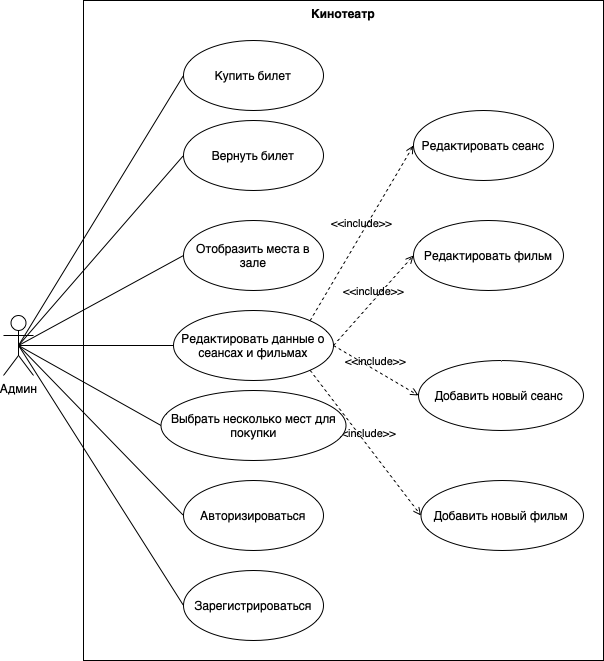

The diagram above was exported from draw.io. Its source (the exported page's mxGraphModel, read from the mxfile embedded in the PNG):
<mxGraphModel dx="1201" dy="994" grid="1" gridSize="10" guides="1" tooltips="1" connect="1" arrows="1" fold="1" page="1" pageScale="1" pageWidth="827" pageHeight="1169" math="0" shadow="0">
  <root>
    <mxCell id="0" />
    <mxCell id="1" parent="0" />
    <mxCell id="M5t-hlYQsomzUKbKhJH0-4" value="Купить билет" style="ellipse;whiteSpace=wrap;html=1;" vertex="1" parent="1">
      <mxGeometry x="320" y="190" width="140" height="70" as="geometry" />
    </mxCell>
    <mxCell id="M5t-hlYQsomzUKbKhJH0-1" value="Админ" style="shape=umlActor;html=1;verticalLabelPosition=bottom;verticalAlign=top;align=center;" vertex="1" parent="1">
      <mxGeometry x="140" y="465" width="30" height="60" as="geometry" />
    </mxCell>
    <mxCell id="M5t-hlYQsomzUKbKhJH0-5" value="Вернуть билет" style="ellipse;whiteSpace=wrap;html=1;" vertex="1" parent="1">
      <mxGeometry x="320" y="270" width="140" height="70" as="geometry" />
    </mxCell>
    <mxCell id="M5t-hlYQsomzUKbKhJH0-6" value="Отобразить места в зале" style="ellipse;whiteSpace=wrap;html=1;" vertex="1" parent="1">
      <mxGeometry x="320" y="370" width="140" height="70" as="geometry" />
    </mxCell>
    <mxCell id="M5t-hlYQsomzUKbKhJH0-7" value="Редактировать данные о сеансах и фильмах" style="ellipse;whiteSpace=wrap;html=1;" vertex="1" parent="1">
      <mxGeometry x="310" y="460" width="160" height="70" as="geometry" />
    </mxCell>
    <mxCell id="M5t-hlYQsomzUKbKhJH0-8" value="Редактировать сеанс" style="ellipse;whiteSpace=wrap;html=1;" vertex="1" parent="1">
      <mxGeometry x="550" y="260" width="140" height="70" as="geometry" />
    </mxCell>
    <mxCell id="M5t-hlYQsomzUKbKhJH0-9" value="Редактировать фильм" style="ellipse;whiteSpace=wrap;html=1;" vertex="1" parent="1">
      <mxGeometry x="550" y="370" width="150" height="70" as="geometry" />
    </mxCell>
    <mxCell id="M5t-hlYQsomzUKbKhJH0-10" value="Добавить новый сеанс&amp;nbsp;" style="ellipse;whiteSpace=wrap;html=1;" vertex="1" parent="1">
      <mxGeometry x="555" y="510" width="165" height="70" as="geometry" />
    </mxCell>
    <mxCell id="M5t-hlYQsomzUKbKhJH0-11" value="Добавить новый фильм&amp;nbsp;" style="ellipse;whiteSpace=wrap;html=1;" vertex="1" parent="1">
      <mxGeometry x="557.5" y="630" width="162.5" height="70" as="geometry" />
    </mxCell>
    <mxCell id="M5t-hlYQsomzUKbKhJH0-12" value="&amp;lt;&amp;lt;include&amp;gt;&amp;gt;" style="edgeStyle=none;html=1;endArrow=open;verticalAlign=bottom;dashed=1;labelBackgroundColor=none;rounded=0;exitX=1;exitY=0;exitDx=0;exitDy=0;entryX=0;entryY=0.5;entryDx=0;entryDy=0;" edge="1" parent="1" source="M5t-hlYQsomzUKbKhJH0-7" target="M5t-hlYQsomzUKbKhJH0-8">
      <mxGeometry width="160" relative="1" as="geometry">
        <mxPoint x="340" y="640" as="sourcePoint" />
        <mxPoint x="500" y="640" as="targetPoint" />
      </mxGeometry>
    </mxCell>
    <mxCell id="M5t-hlYQsomzUKbKhJH0-13" value="&amp;lt;&amp;lt;include&amp;gt;&amp;gt;" style="html=1;verticalAlign=bottom;labelBackgroundColor=none;endArrow=open;endFill=0;dashed=1;rounded=0;exitX=1;exitY=0.5;exitDx=0;exitDy=0;entryX=0;entryY=0.5;entryDx=0;entryDy=0;" edge="1" parent="1" source="M5t-hlYQsomzUKbKhJH0-7" target="M5t-hlYQsomzUKbKhJH0-9">
      <mxGeometry width="160" relative="1" as="geometry">
        <mxPoint x="340" y="640" as="sourcePoint" />
        <mxPoint x="500" y="640" as="targetPoint" />
      </mxGeometry>
    </mxCell>
    <mxCell id="M5t-hlYQsomzUKbKhJH0-14" value="&amp;lt;&amp;lt;include&amp;gt;&amp;gt;" style="edgeStyle=none;html=1;endArrow=open;verticalAlign=bottom;dashed=1;labelBackgroundColor=none;rounded=0;exitX=1;exitY=0.5;exitDx=0;exitDy=0;entryX=0;entryY=0.5;entryDx=0;entryDy=0;" edge="1" parent="1" source="M5t-hlYQsomzUKbKhJH0-7" target="M5t-hlYQsomzUKbKhJH0-10">
      <mxGeometry width="160" relative="1" as="geometry">
        <mxPoint x="340" y="640" as="sourcePoint" />
        <mxPoint x="500" y="640" as="targetPoint" />
      </mxGeometry>
    </mxCell>
    <mxCell id="M5t-hlYQsomzUKbKhJH0-15" value="&amp;lt;&amp;lt;include&amp;gt;&amp;gt;" style="edgeStyle=none;html=1;endArrow=open;verticalAlign=bottom;dashed=1;labelBackgroundColor=none;rounded=0;exitX=1;exitY=1;exitDx=0;exitDy=0;entryX=0;entryY=0.5;entryDx=0;entryDy=0;" edge="1" parent="1" source="M5t-hlYQsomzUKbKhJH0-7" target="M5t-hlYQsomzUKbKhJH0-11">
      <mxGeometry width="160" relative="1" as="geometry">
        <mxPoint x="340" y="640" as="sourcePoint" />
        <mxPoint x="500" y="640" as="targetPoint" />
      </mxGeometry>
    </mxCell>
    <mxCell id="M5t-hlYQsomzUKbKhJH0-16" value="" style="edgeStyle=none;html=1;endArrow=none;verticalAlign=bottom;rounded=0;exitX=0.5;exitY=0.5;exitDx=0;exitDy=0;exitPerimeter=0;entryX=0;entryY=0.5;entryDx=0;entryDy=0;" edge="1" parent="1" source="M5t-hlYQsomzUKbKhJH0-1" target="M5t-hlYQsomzUKbKhJH0-4">
      <mxGeometry width="160" relative="1" as="geometry">
        <mxPoint x="340" y="450" as="sourcePoint" />
        <mxPoint x="500" y="450" as="targetPoint" />
      </mxGeometry>
    </mxCell>
    <mxCell id="M5t-hlYQsomzUKbKhJH0-17" value="" style="edgeStyle=none;html=1;endArrow=none;verticalAlign=bottom;rounded=0;exitX=0.5;exitY=0.5;exitDx=0;exitDy=0;exitPerimeter=0;entryX=0;entryY=0.5;entryDx=0;entryDy=0;" edge="1" parent="1" source="M5t-hlYQsomzUKbKhJH0-1" target="M5t-hlYQsomzUKbKhJH0-5">
      <mxGeometry width="160" relative="1" as="geometry">
        <mxPoint x="340" y="450" as="sourcePoint" />
        <mxPoint x="500" y="450" as="targetPoint" />
      </mxGeometry>
    </mxCell>
    <mxCell id="M5t-hlYQsomzUKbKhJH0-18" value="" style="edgeStyle=none;html=1;endArrow=none;verticalAlign=bottom;rounded=0;exitX=0.5;exitY=0.5;exitDx=0;exitDy=0;exitPerimeter=0;entryX=0;entryY=0.5;entryDx=0;entryDy=0;" edge="1" parent="1" source="M5t-hlYQsomzUKbKhJH0-1" target="M5t-hlYQsomzUKbKhJH0-6">
      <mxGeometry width="160" relative="1" as="geometry">
        <mxPoint x="190" y="440" as="sourcePoint" />
        <mxPoint x="350" y="440" as="targetPoint" />
      </mxGeometry>
    </mxCell>
    <mxCell id="M5t-hlYQsomzUKbKhJH0-19" value="" style="edgeStyle=none;html=1;endArrow=none;verticalAlign=bottom;rounded=0;exitX=0.5;exitY=0.5;exitDx=0;exitDy=0;exitPerimeter=0;entryX=0;entryY=0.5;entryDx=0;entryDy=0;" edge="1" parent="1" source="M5t-hlYQsomzUKbKhJH0-1" target="M5t-hlYQsomzUKbKhJH0-7">
      <mxGeometry width="160" relative="1" as="geometry">
        <mxPoint x="190" y="440" as="sourcePoint" />
        <mxPoint x="350" y="440" as="targetPoint" />
      </mxGeometry>
    </mxCell>
    <mxCell id="M5t-hlYQsomzUKbKhJH0-20" value="Выбрать несколько мест для покупки" style="ellipse;whiteSpace=wrap;html=1;" vertex="1" parent="1">
      <mxGeometry x="297.5" y="540" width="185" height="70" as="geometry" />
    </mxCell>
    <mxCell id="M5t-hlYQsomzUKbKhJH0-21" value="Авторизироваться" style="ellipse;whiteSpace=wrap;html=1;" vertex="1" parent="1">
      <mxGeometry x="320" y="630" width="140" height="70" as="geometry" />
    </mxCell>
    <mxCell id="M5t-hlYQsomzUKbKhJH0-22" value="Зарегистрироваться" style="ellipse;whiteSpace=wrap;html=1;" vertex="1" parent="1">
      <mxGeometry x="320" y="720" width="140" height="70" as="geometry" />
    </mxCell>
    <mxCell id="M5t-hlYQsomzUKbKhJH0-28" value="Кинотеатр" style="shape=rect;html=1;verticalAlign=top;fontStyle=1;whiteSpace=wrap;align=center;fillColor=none;" vertex="1" parent="1">
      <mxGeometry x="220" y="150" width="520" height="660" as="geometry" />
    </mxCell>
    <mxCell id="M5t-hlYQsomzUKbKhJH0-29" value="" style="edgeStyle=none;html=1;endArrow=none;verticalAlign=bottom;rounded=0;exitX=0.5;exitY=0.5;exitDx=0;exitDy=0;exitPerimeter=0;entryX=0;entryY=0.5;entryDx=0;entryDy=0;" edge="1" parent="1" source="M5t-hlYQsomzUKbKhJH0-1" target="M5t-hlYQsomzUKbKhJH0-21">
      <mxGeometry width="160" relative="1" as="geometry">
        <mxPoint x="280" y="630" as="sourcePoint" />
        <mxPoint x="440" y="630" as="targetPoint" />
      </mxGeometry>
    </mxCell>
    <mxCell id="M5t-hlYQsomzUKbKhJH0-30" value="" style="edgeStyle=none;html=1;endArrow=none;verticalAlign=bottom;rounded=0;exitX=0.5;exitY=0.5;exitDx=0;exitDy=0;exitPerimeter=0;entryX=0;entryY=0.5;entryDx=0;entryDy=0;" edge="1" parent="1" source="M5t-hlYQsomzUKbKhJH0-1" target="M5t-hlYQsomzUKbKhJH0-20">
      <mxGeometry width="160" relative="1" as="geometry">
        <mxPoint x="280" y="630" as="sourcePoint" />
        <mxPoint x="440" y="630" as="targetPoint" />
      </mxGeometry>
    </mxCell>
    <mxCell id="M5t-hlYQsomzUKbKhJH0-31" value="" style="edgeStyle=none;html=1;endArrow=none;verticalAlign=bottom;rounded=0;exitX=0.5;exitY=0.5;exitDx=0;exitDy=0;exitPerimeter=0;entryX=0;entryY=0.5;entryDx=0;entryDy=0;" edge="1" parent="1" source="M5t-hlYQsomzUKbKhJH0-1" target="M5t-hlYQsomzUKbKhJH0-22">
      <mxGeometry width="160" relative="1" as="geometry">
        <mxPoint x="280" y="630" as="sourcePoint" />
        <mxPoint x="440" y="630" as="targetPoint" />
      </mxGeometry>
    </mxCell>
  </root>
</mxGraphModel>